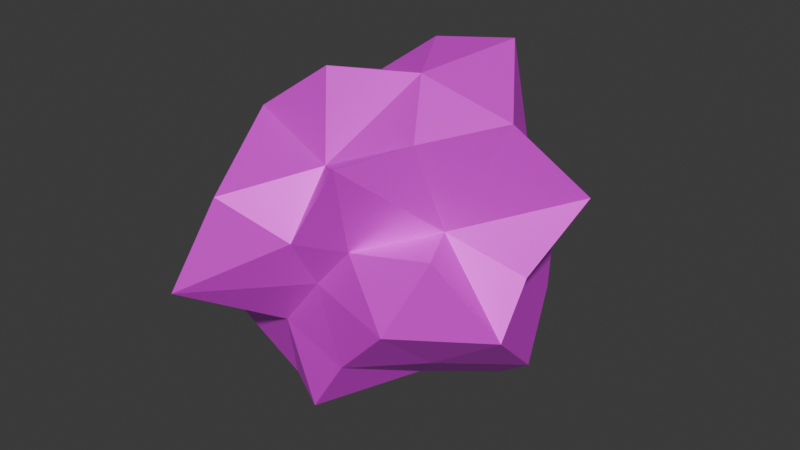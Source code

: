 # Source: relic_4.blend  (saved by Blender 4.5.90; exported with 4.5.12 LTS)
import bpy
from mathutils import Matrix  # noqa: F401  (used for matrix-valued properties, if any)

bpy.ops.wm.read_factory_settings(use_empty=True)
scene = bpy.context.scene
scene.name = 'Scene'

# ---- collections
col_collection = bpy.data.collections.new('Collection'); scene.collection.children.link(col_collection)

# ---- images (referenced by path relative to the original .blend; pixels are not part of the script)
import os
ASSET_DIR = os.environ.get("B2B_ASSET_DIR", "")  # directory of the original .blend (textures are referenced by path, not embedded)
HERE = os.path.dirname(os.path.abspath(__file__))  # packed textures are extracted next to this script under _unpacked/

def load_image(name, relpath, width, height, colorspace="sRGB"):
    """Load a texture the original file referenced (path relative to the .blend, or extracted next to this script)."""
    p = next((c for c in (os.path.join(HERE, relpath), os.path.join(ASSET_DIR, relpath)) if relpath and os.path.exists(c)), "")
    if p:
        img = bpy.data.images.load(p, check_existing=True)
        img.name = name
    else:  # same state as the original file: an image datablock whose file is absent (Cycles renders it pink)
        img = bpy.data.images.new(name, width, height)
        img.source = "FILE"
        img.filepath = "//" + (relpath or name)
    img.colorspace_settings.name = colorspace
    return img
img_relic_4_tex = load_image('relic_4_tex', 'textures/relic_4_tex.png', 1024, 1024, 'sRGB')

# ---- materials (node trees are filled in below, after node groups)
mat_baketex = bpy.data.materials.new('BakeTex')

# ---- material node trees
mat_baketex.use_nodes = True; mat_baketex.node_tree.nodes.clear()
_N = mat_baketex.node_tree.nodes; _L = mat_baketex.node_tree.links
n0 = _N.new('ShaderNodeOutputMaterial'); n0.name = 'Material Output'; n0.location = (200, 100)
n1 = _N.new('ShaderNodeBsdfPrincipled'); n1.name = 'Principled BSDF'; n1.location = (-202, 148)
n1.inputs[1].default_value = 0.2937
n1.inputs[2].default_value = 0.5317
n1.inputs[27].default_value = (0.1292, 0.07884, 0.2025, 1.0)
n1.inputs[28].default_value = 0.1
n2 = _N.new('ShaderNodeTexImage'); n2.name = 'Image Texture'; n2.location = (-573, 129)
n2.image = img_relic_4_tex
_L.new(n1.outputs[0], n0.inputs[0])
_L.new(n2.outputs[0], n1.inputs[0])
n0.is_active_output = True

# ---- world
world_world = bpy.data.worlds.new('World'); scene.world = world_world
world_world.use_nodes = True; world_world.node_tree.nodes.clear()
_N = world_world.node_tree.nodes; _L = world_world.node_tree.links
n0 = _N.new('ShaderNodeOutputWorld'); n0.name = 'World Output'; n0.location = (200, 100)
n1 = _N.new('ShaderNodeBackground'); n1.name = 'Background'; n1.location = (-200, 100)
n1.inputs[0].default_value = (0.05088, 0.05088, 0.05088, 1.0)
_L.new(n1.outputs[0], n0.inputs[0])
n0.is_active_output = True
world_world.color = (0.05088, 0.05088, 0.05088)
world_world.sun_shadow_jitter_overblur = 0.0

# ---- meshes
me_sphere_001 = bpy.data.meshes.new('Sphere.001')
me_sphere_001.from_pydata([(-0.05609, 0.1488, 0.1361), (-0.02439, 0.2206, -0.04267), (0.006495, 0.05518, 0.2018), (0.001253, 0.1749, 0.07316), (0.03408, 0.1348, 0.1726), (0.04752, 0.1692, 0.003055), (0.06621, 0.1778, -0.08925), (0.07272, 0.1114, 0.09017), (0.03847, 0.1096, -0.1508), (0.1268, 0.1045, -0.06791), (-0.02076, 0.001965, 0.1747), (0.09079, 0.07148, 0.2128), (0.1274, 0.1101, 0.02859), (0.1122, 0.04199, -0.1534), (0.03013, 0.04435, -0.1683), (0.122, 0.05667, 0.1153), (0.1406, 0.0445, -0.01548), (0.162, 0.01904, -0.1105), (0.2064, 0.03934, 0.08739), (0.1769, -0.01758, 0.01444), (0.1538, -0.01875, 0.1668), (0.1814, -0.06284, -0.03617), (0.05607, -0.03046, 0.1965), (0.1055, -0.05451, 0.05521), (0.1314, -0.109, 0.0536), (0.1026, -0.06702, -0.08916), (0.08925, -0.08179, 0.1488), (0.05684, -0.02902, -0.1392), (0.04425, -0.1234, 0.0399), (0.1015, -0.1443, -0.02247), (-0.005912, -0.1269, -0.1584), (0.05659, -0.1542, 0.1399), (-0.002174, -0.1539, 0.0459), (0.03512, -0.1286, -0.09253), (0.000283, -0.122, -0.01053), (0.01517, -0.03547, -0.1568), (0.00217, -0.1074, 0.113), (-0.05633, -0.1119, -0.07895), (-0.07517, -0.1814, 0.08318), (-0.1144, -0.2137, -0.02402), (-0.03318, -0.06495, 0.1936), (-0.1201, -0.1179, 0.05312), (-0.07705, -0.08088, -0.1707), (-0.1359, -0.08495, -0.001522), (-0.1097, -0.07878, 0.1385), (-0.1678, -0.0761, -0.1253), (-0.1527, -0.04417, 0.09161), (-0.1533, -0.01566, 0.01593), (-0.2024, -1.646e-05, -0.08276), (-0.07631, 0.00979, 0.1254), (-0.1484, 0.03964, 0.06824), (-0.1026, 0.02696, -0.1346), (-0.06395, 0.006318, -0.2009), (-0.108, 0.07129, 0.05209), (-0.1365, 0.07138, -0.01372), (-0.1318, 0.09784, -0.09052), (-0.09878, 0.1696, 0.03974), (-0.06633, 0.1305, -0.04432), (-0.0536, 0.05606, 0.119), (-0.04499, 0.08806, -0.1025), (-0.009603, 0.02465, -0.1364)], [], [(8, 14, 60), (3, 5, 1), (3, 4, 7), (7, 12, 5), (12, 9, 6), (11, 15, 7), (9, 13, 8), (15, 18, 12), (14, 13, 27), (2, 10, 22), (12, 16, 9), (9, 16, 17), (14, 27, 35), (60, 14, 35), (18, 19, 16), (16, 19, 21), (17, 27, 13), (20, 23, 18), (19, 23, 21), (21, 25, 17), (20, 22, 26), (24, 29, 21), (29, 33, 25), (26, 31, 23), (22, 10, 40), (27, 33, 30), (22, 36, 26), (28, 31, 32), (30, 35, 27), (28, 34, 29), (34, 37, 33), (32, 36, 38), (30, 37, 42), (40, 44, 36), (31, 28, 24, 23), (41, 43, 39), (38, 44, 41), (42, 52, 35), (60, 35, 52), (43, 45, 37), (42, 45, 51), (43, 46, 47), (43, 47, 48), (10, 49, 40), (43, 48, 45), (45, 48, 51), (49, 50, 46), (54, 55, 48), (49, 10, 58), (58, 53, 50), (51, 55, 59), (54, 56, 57), (58, 0, 53), (53, 0, 56), (57, 59, 55), (56, 0, 3), (1, 6, 59), (58, 2, 4), (3, 0, 4), (1, 5, 6), (3, 7, 5), (5, 12, 6), (4, 2, 11), (4, 11, 7), (6, 9, 8), (8, 13, 14), (7, 15, 12), (9, 17, 13), (2, 22, 11), (12, 18, 16), (11, 22, 20), (11, 20, 15), (18, 15, 20), (16, 21, 17), (18, 23, 19), (27, 17, 25), (23, 20, 26), (23, 24, 21), (25, 21, 29), (25, 33, 27), (39, 34, 32, 38), (24, 28, 29), (26, 36, 31), (29, 34, 33), (22, 40, 36), (32, 31, 36), (28, 32, 34), (33, 37, 30), (35, 30, 42), (59, 60, 52, 51), (34, 39, 37), (38, 36, 44), (38, 41, 39), (39, 43, 37), (37, 45, 42), (41, 44, 46), (43, 41, 46), (52, 42, 51), (40, 49, 44), (44, 49, 46), (47, 46, 50), (47, 50, 54), (48, 47, 54), (48, 55, 51), (49, 58, 50), (50, 53, 54), (53, 56, 54), (10, 2, 58), (55, 54, 57), (56, 3, 1), (57, 56, 1), (57, 1, 59), (60, 59, 8), (0, 58, 4), (59, 6, 8)])
_uv = me_sphere_001.uv_layers.new(name='UVMap')
_uv.uv.foreach_set('vector', [0.6904, 0.2165, 0.643, 0.09639, 0.8311, 0.06464, 0.7425, 0.6223, 0.7002, 0.5081, 0.7607, 0.4402, 0.7425, 0.6223, 0.7062, 0.7852, 0.6498, 0.6846, 0.6498, 0.6846, 0.6068, 0.5551, 0.7002, 0.5081, 0.6068, 0.5551, 0.6039, 0.3756, 0.685, 0.3557, 0.6028, 0.8437, 0.5646, 0.725, 0.6498, 0.6846, 0.6039, 0.3756, 0.5527, 0.2103, 0.6904, 0.2165, 0.5646, 0.725, 0.5239, 0.6237, 0.6068, 0.5551, 0.643, 0.09639, 0.5527, 0.2103, 0.4215, 0.1499, 0.7259, 0.9158, 0.5727, 0.9999, 0.4234, 0.8956, 0.6068, 0.5551, 0.5422, 0.4652, 0.6039, 0.3756, 0.6039, 0.3756, 0.5422, 0.4652, 0.5082, 0.3113, 0.643, 0.09639, 0.4215, 0.1499, 0.3071, 0.07853, 0.5415, 9.97e-05, 0.643, 0.09639, 0.3071, 0.07853, 0.5239, 0.6237, 0.479, 0.5258, 0.5422, 0.4652, 0.5422, 0.4652, 0.479, 0.5258, 0.4401, 0.438, 0.5082, 0.3113, 0.4215, 0.1499, 0.5527, 0.2103, 0.4732, 0.7617, 0.4222, 0.6443, 0.5239, 0.6237, 0.479, 0.5258, 0.4222, 0.6443, 0.4401, 0.438, 0.4401, 0.438, 0.4024, 0.3003, 0.5082, 0.3113, 0.4732, 0.7617, 0.4234, 0.8956, 0.3757, 0.7838, 0.3845, 0.5946, 0.3415, 0.4594, 0.4401, 0.438, 0.3415, 0.4594, 0.2884, 0.3092, 0.4024, 0.3003, 0.3757, 0.7838, 0.2987, 0.7205, 0.4222, 0.6443, 0.4234, 0.8956, 0.354, 0.9999, 0.1785, 0.8839, 0.4215, 0.1499, 0.2884, 0.3092, 0.2587, 0.1876, 0.4234, 0.8956, 0.2376, 0.7632, 0.3757, 0.7838, 0.3033, 0.5888, 0.2987, 0.7205, 0.2421, 0.5914, 0.2587, 0.1876, 0.3071, 0.07853, 0.4215, 0.1499, 0.3033, 0.5888, 0.2446, 0.468, 0.3415, 0.4594, 0.2446, 0.468, 0.1707, 0.3281, 0.2884, 0.3092, 0.2421, 0.5914, 0.2376, 0.7632, 0.1811, 0.6267, 0.2587, 0.1876, 0.1707, 0.3281, 0.1224, 0.1906, 0.1785, 0.8839, 0.09276, 0.753, 0.2376, 0.7632, 0.2987, 0.7205, 0.3033, 0.5888, 0.3845, 0.5946, 0.4222, 0.6443, 0.1174, 0.596, 0.08148, 0.4906, 0.1666, 0.4689, 0.1811, 0.6267, 0.09276, 0.753, 0.1174, 0.596, 0.1224, 0.1906, 0.02326, 0.09818, 0.3071, 0.07853, 0.1041, 9.97e-05, 0.3071, 0.07853, 0.02326, 0.09818, 0.08148, 0.4906, 0.05907, 0.3129, 0.1707, 0.3281, 0.1224, 0.1906, 0.05907, 0.3129, 0.005158, 0.2112, 0.08148, 0.4906, 0.03876, 0.6598, 0.01034, 0.5311, 0.08148, 0.4906, 0.01034, 0.5311, 0.002541, 0.3641, 0.04751, 0.9633, 9.969e-05, 0.8225, 0.1785, 0.8839, 0.08148, 0.4906, 0.002541, 0.3641, 0.05907, 0.3129, 0.05907, 0.3129, 0.002541, 0.3641, 0.005158, 0.2112, 0.9697, 0.8225, 0.9519, 0.6355, 0.9945, 0.6542, 0.9174, 0.4698, 0.8924, 0.3425, 0.9854, 0.3739, 0.9697, 0.8225, 0.9302, 0.9633, 0.8622, 0.8093, 0.8622, 0.8093, 0.8958, 0.6219, 0.9519, 0.6355, 0.9493, 0.2157, 0.8924, 0.3425, 0.8195, 0.2476, 0.9174, 0.4698, 0.8278, 0.5617, 0.8213, 0.409, 0.8622, 0.8093, 0.7989, 0.7204, 0.8958, 0.6219, 0.8958, 0.6219, 0.7989, 0.7204, 0.8278, 0.5617, 0.8213, 0.409, 0.8195, 0.2476, 0.8924, 0.3425, 0.8278, 0.5617, 0.7989, 0.7204, 0.7425, 0.6223, 0.7607, 0.4402, 0.685, 0.3557, 0.8195, 0.2476, 0.8622, 0.8093, 0.7259, 0.9158, 0.7062, 0.7852, 0.7425, 0.6223, 0.7989, 0.7204, 0.7062, 0.7852, 0.7607, 0.4402, 0.7002, 0.5081, 0.685, 0.3557, 0.7425, 0.6223, 0.6498, 0.6846, 0.7002, 0.5081, 0.7002, 0.5081, 0.6068, 0.5551, 0.685, 0.3557, 0.7062, 0.7852, 0.7259, 0.9158, 0.6028, 0.8437, 0.7062, 0.7852, 0.6028, 0.8437, 0.6498, 0.6846, 0.685, 0.3557, 0.6039, 0.3756, 0.6904, 0.2165, 0.6904, 0.2165, 0.5527, 0.2103, 0.643, 0.09639, 0.6498, 0.6846, 0.5646, 0.725, 0.6068, 0.5551, 0.6039, 0.3756, 0.5082, 0.3113, 0.5527, 0.2103, 0.7259, 0.9158, 0.4234, 0.8956, 0.6028, 0.8437, 0.6068, 0.5551, 0.5239, 0.6237, 0.5422, 0.4652, 0.6028, 0.8437, 0.4234, 0.8956, 0.4732, 0.7617, 0.6028, 0.8437, 0.4732, 0.7617, 0.5646, 0.725, 0.5239, 0.6237, 0.5646, 0.725, 0.4732, 0.7617, 0.5422, 0.4652, 0.4401, 0.438, 0.5082, 0.3113, 0.5239, 0.6237, 0.4222, 0.6443, 0.479, 0.5258, 0.4215, 0.1499, 0.5082, 0.3113, 0.4024, 0.3003, 0.4222, 0.6443, 0.4732, 0.7617, 0.3757, 0.7838, 0.4222, 0.6443, 0.3845, 0.5946, 0.4401, 0.438, 0.4024, 0.3003, 0.4401, 0.438, 0.3415, 0.4594, 0.4024, 0.3003, 0.2884, 0.3092, 0.4215, 0.1499, 0.1666, 0.4689, 0.2446, 0.468, 0.2421, 0.5914, 0.1811, 0.6267, 0.3845, 0.5946, 0.3033, 0.5888, 0.3415, 0.4594, 0.3757, 0.7838, 0.2376, 0.7632, 0.2987, 0.7205, 0.3415, 0.4594, 0.2446, 0.468, 0.2884, 0.3092, 0.4234, 0.8956, 0.1785, 0.8839, 0.2376, 0.7632, 0.2421, 0.5914, 0.2987, 0.7205, 0.2376, 0.7632, 0.3033, 0.5888, 0.2421, 0.5914, 0.2446, 0.468, 0.2884, 0.3092, 0.1707, 0.3281, 0.2587, 0.1876, 0.3071, 0.07853, 0.2587, 0.1876, 0.1224, 0.1906, 0.8195, 0.2476, 0.8311, 0.06464, 0.9572, 0.09818, 0.9493, 0.2157, 0.2446, 0.468, 0.1666, 0.4689, 0.1707, 0.3281, 0.1811, 0.6267, 0.2376, 0.7632, 0.09276, 0.753, 0.1811, 0.6267, 0.1174, 0.596, 0.1666, 0.4689, 0.1666, 0.4689, 0.08148, 0.4906, 0.1707, 0.3281, 0.1707, 0.3281, 0.05907, 0.3129, 0.1224, 0.1906, 0.1174, 0.596, 0.09276, 0.753, 0.03876, 0.6598, 0.08148, 0.4906, 0.1174, 0.596, 0.03876, 0.6598, 0.02326, 0.09818, 0.1224, 0.1906, 0.005158, 0.2112, 0.1785, 0.8839, 9.969e-05, 0.8225, 0.09276, 0.753, 0.09276, 0.753, 9.969e-05, 0.8225, 0.03876, 0.6598, 0.9945, 0.5311, 0.9945, 0.6542, 0.9519, 0.6355, 0.9945, 0.5311, 0.9519, 0.6355, 0.9174, 0.4698, 0.9854, 0.3739, 0.9945, 0.5311, 0.9174, 0.4698, 0.9854, 0.3739, 0.8924, 0.3425, 0.9493, 0.2157, 0.9697, 0.8225, 0.8622, 0.8093, 0.9519, 0.6355, 0.9519, 0.6355, 0.8958, 0.6219, 0.9174, 0.4698, 0.8958, 0.6219, 0.8278, 0.5617, 0.9174, 0.4698, 0.9302, 0.9633, 0.7259, 0.9158, 0.8622, 0.8093, 0.8924, 0.3425, 0.9174, 0.4698, 0.8213, 0.409, 0.8278, 0.5617, 0.7425, 0.6223, 0.7607, 0.4402, 0.8213, 0.409, 0.8278, 0.5617, 0.7607, 0.4402, 0.8213, 0.409, 0.7607, 0.4402, 0.8195, 0.2476, 0.8311, 0.06464, 0.8195, 0.2476, 0.6904, 0.2165, 0.7989, 0.7204, 0.8622, 0.8093, 0.7062, 0.7852, 0.8195, 0.2476, 0.685, 0.3557, 0.6904, 0.2165])
me_sphere_001.materials.append(mat_baketex)
me_sphere_001.update()

# ---- objects
ob_bake = bpy.data.objects.new('Bake', me_sphere_001)

# ---- transforms, parenting, visibility, modifiers, constraints
ob_bake.location = (0.0, 0.0, 0.0)

# ---- collection membership
col_collection.objects.link(ob_bake)

# ---- scene / render settings (as saved in the file)
scene.frame_start = 1; scene.frame_end = 250; scene.frame_set(1)
scene.render.engine = 'CYCLES'
scene.cycles.bake_type = 'DIFFUSE'
bpy.context.view_layer.update()

# ---- added for rendering (the .blend has no active camera and no usable light): camera, sun
cam_auto = bpy.data.cameras.new('AutoCamera')
cam_auto.lens = 50.0
cam_auto.sensor_width = 36.0
cam_auto.clip_end = 1000.0
ob_auto_camera = bpy.data.objects.new('AutoCamera', cam_auto)
scene.collection.objects.link(ob_auto_camera)
ob_auto_camera.location = (0.673514, -0.802398, 0.543198)
ob_auto_camera.rotation_euler = (1.09748, -7.21219e-08, 0.694738)
scene.camera = ob_auto_camera
light_auto_sun = bpy.data.lights.new('AutoSun', 'SUN')
light_auto_sun.energy = 3.0
light_auto_sun.angle = 0.0523599
ob_auto_sun = bpy.data.objects.new('AutoSun', light_auto_sun)
scene.collection.objects.link(ob_auto_sun)
ob_auto_sun.rotation_euler = (0.872665, 0.174533, 0.523599)
bpy.context.view_layer.update()
